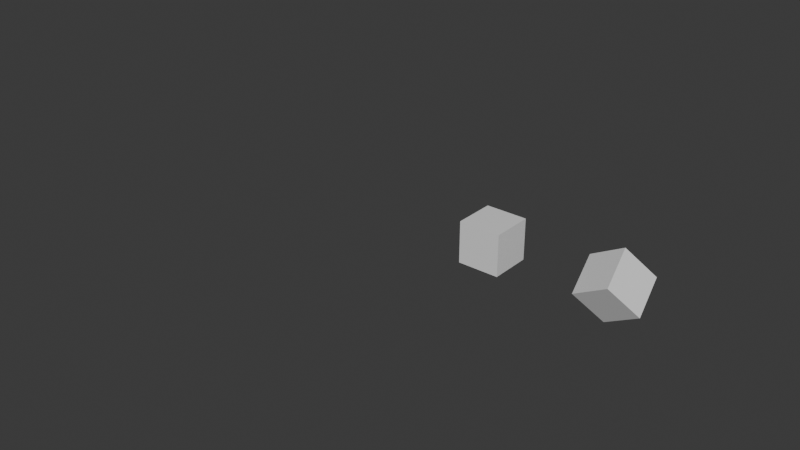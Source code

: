 # Source: MEFields.blend  (saved by Blender 4.3.32; exported with 4.5.12 LTS)
import bpy
from mathutils import Matrix  # noqa: F401  (used for matrix-valued properties, if any)

bpy.ops.wm.read_factory_settings(use_empty=True)
scene = bpy.context.scene
scene.name = 'Scene'

# ---- collections
col_collection = bpy.data.collections.new('Collection'); scene.collection.children.link(col_collection)

# ---- materials (node trees are filled in below, after node groups)
mat_material = bpy.data.materials.new('Material')
mat_material.alpha_threshold = 0.0
mat_material.roughness = 0.5
mat_material.line_color = (0.0, 0.0, 0.0, 1.0)
mat_material_001 = bpy.data.materials.new('Material.001')
mat_material_001.alpha_threshold = 0.0
mat_material_001.roughness = 0.5
mat_material_001.line_color = (0.0, 0.0, 0.0, 1.0)

# ---- material node trees
mat_material.use_nodes = True; mat_material.node_tree.nodes.clear()
_N = mat_material.node_tree.nodes; _L = mat_material.node_tree.links
n0 = _N.new('ShaderNodeOutputMaterial'); n0.name = 'Material Output'; n0.location = (300, 300)
n1 = _N.new('ShaderNodeBsdfPrincipled'); n1.name = 'Principled BSDF'; n1.location = (10, 300)
n1.inputs[3].default_value = 1.45
_L.new(n1.outputs[0], n0.inputs[0])
n0.is_active_output = True
mat_material_001.use_nodes = True; mat_material_001.node_tree.nodes.clear()
_N = mat_material_001.node_tree.nodes; _L = mat_material_001.node_tree.links
n0 = _N.new('ShaderNodeOutputMaterial'); n0.name = 'Material Output'; n0.location = (300, 300)
n1 = _N.new('ShaderNodeBsdfPrincipled'); n1.name = 'Principled BSDF'; n1.location = (10, 300)
n1.inputs[3].default_value = 1.45
_L.new(n1.outputs[0], n0.inputs[0])
n0.is_active_output = True

# ---- world
world_world = bpy.data.worlds.new('World'); scene.world = world_world
world_world.use_nodes = True; world_world.node_tree.nodes.clear()
_N = world_world.node_tree.nodes; _L = world_world.node_tree.links
n0 = _N.new('ShaderNodeOutputWorld'); n0.name = 'World Output'; n0.location = (300, 300)
n1 = _N.new('ShaderNodeBackground'); n1.name = 'Background'; n1.location = (10, 300)
n1.inputs[0].default_value = (0.05088, 0.05088, 0.05088, 1.0)
_L.new(n1.outputs[0], n0.inputs[0])
n0.is_active_output = True
world_world.color = (0.05088, 0.05088, 0.05088)
world_world.sun_shadow_jitter_overblur = 0.0

# ---- meshes
me_cube = bpy.data.meshes.new('Cube')
me_cube.from_pydata([(1.0, 1.0, 1.0), (1.0, 1.0, -1.0), (1.0, -1.0, 1.0), (1.0, -1.0, -1.0), (-1.0, 1.0, 1.0), (-1.0, 1.0, -1.0), (-1.0, -1.0, 1.0), (-1.0, -1.0, -1.0)], [], [(0, 4, 6, 2), (3, 2, 6, 7), (7, 6, 4, 5), (5, 1, 3, 7), (1, 0, 2, 3), (5, 4, 0, 1)])
_uv = me_cube.uv_layers.new(name='UVMap')
_uv.uv.foreach_set('vector', [0.625, 0.5, 0.875, 0.5, 0.875, 0.75, 0.625, 0.75, 0.375, 0.75, 0.625, 0.75, 0.625, 1.0, 0.375, 1.0, 0.375, 0.0, 0.625, 0.0, 0.625, 0.25, 0.375, 0.25, 0.125, 0.5, 0.375, 0.5, 0.375, 0.75, 0.125, 0.75, 0.375, 0.5, 0.625, 0.5, 0.625, 0.75, 0.375, 0.75, 0.375, 0.25, 0.625, 0.25, 0.625, 0.5, 0.375, 0.5])
me_cube.materials.append(mat_material)
me_cube.use_mirror_vertex_groups = False
me_cube.update()
me_cube_001 = bpy.data.meshes.new('Cube.001')
me_cube_001.from_pydata([(1.0, 1.0, 1.0), (1.0, 1.0, -1.0), (1.0, -1.0, 1.0), (1.0, -1.0, -1.0), (-1.0, 1.0, 1.0), (-1.0, 1.0, -1.0), (-1.0, -1.0, 1.0), (-1.0, -1.0, -1.0)], [], [(0, 4, 6, 2), (3, 2, 6, 7), (7, 6, 4, 5), (5, 1, 3, 7), (1, 0, 2, 3), (5, 4, 0, 1)])
_uv = me_cube_001.uv_layers.new(name='UVMap')
_uv.uv.foreach_set('vector', [0.625, 0.5, 0.875, 0.5, 0.875, 0.75, 0.625, 0.75, 0.375, 0.75, 0.625, 0.75, 0.625, 1.0, 0.375, 1.0, 0.375, 0.0, 0.625, 0.0, 0.625, 0.25, 0.375, 0.25, 0.125, 0.5, 0.375, 0.5, 0.375, 0.75, 0.125, 0.75, 0.375, 0.5, 0.625, 0.5, 0.625, 0.75, 0.375, 0.75, 0.375, 0.25, 0.625, 0.25, 0.625, 0.5, 0.375, 0.5])
me_cube_001.materials.append(mat_material_001)
me_cube_001.use_mirror_vertex_groups = False
me_cube_001.update()

# ---- curves / text
cu_cylinder = bpy.data.curves.new('Cylinder', 'CURVE')
cu_cylinder.dimensions = '3D'
_sp = cu_cylinder.splines.new('POLY'); _sp.points.add(31)
_sp.points.foreach_set('co', [0.1951, 0.9808, 0.0, 0.0, 0.3827, 0.9239, 0.0, 0.0, 0.5556, 0.8315, 0.0, 0.0, 0.7071, 0.7071, 0.0, 0.0, 0.8315, 0.5556, 0.0, 0.0, 0.9239, 0.3827, 0.0, 0.0, 0.9808, 0.1951, 0.0, 0.0, 1.0, 0.0, 0.0, 0.0, 0.9808, -0.1951, 0.0, 0.0, 0.9239, -0.3827, 0.0, 0.0, 0.8315, -0.5556, 0.0, 0.0, 0.7071, -0.7071, 0.0, 0.0, 0.5556, -0.8315, 0.0, 0.0, 0.3827, -0.9239, 0.0, 0.0, 0.1951, -0.9808, 0.0, 0.0, 0.0, -1.0, 0.0, 0.0, -0.1951, -0.9808, 0.0, 0.0, -0.3827, -0.9239, 0.0, 0.0, -0.5556, -0.8315, 0.0, 0.0, -0.7071, -0.7071, 0.0, 0.0, -0.8315, -0.5556, 0.0, 0.0, -0.9239, -0.3827, 0.0, 0.0, -0.9808, -0.1951, 0.0, 0.0, -1.0, 0.0, 0.0, 0.0, -0.9808, 0.1951, 0.0, 0.0, -0.9239, 0.3827, 0.0, 0.0, -0.8315, 0.5556, 0.0, 0.0, -0.7071, 0.7071, 0.0, 0.0, -0.5556, 0.8315, 0.0, 0.0, -0.3827, 0.9239, 0.0, 0.0, -0.1951, 0.9808, 0.0, 0.0, 0.0, 1.0, 0.0, 0.0])
_sp.order_v = 0
_sp.resolution_u = 1
_sp.resolution_v = 0
_sp.use_cyclic_u = True
_sp.use_endpoint_u = True
_sp.use_smooth = False
cu_cylinder.resolution_u = 1
cu_cylinder.fill_mode = 'FULL'
cu_plane = bpy.data.curves.new('Plane', 'CURVE')
cu_plane.dimensions = '3D'
_sp = cu_plane.splines.new('POLY'); _sp.points.add(1)
_sp.points.foreach_set('co', [0.0, -1.0, 0.0, 0.0, 0.0, 1.0, 0.0, 0.0])
_sp.order_v = 0
_sp.resolution_v = 0
_sp.use_endpoint_u = True
_sp.use_smooth = False
cu_plane.fill_mode = 'FULL'
cu_cylinder_002 = bpy.data.curves.new('Cylinder.002', 'CURVE')
cu_cylinder_002.dimensions = '3D'
_sp = cu_cylinder_002.splines.new('POLY'); _sp.points.add(31)
_sp.points.foreach_set('co', [0.1951, 0.9808, 0.0, 0.0, 0.3827, 0.9239, 0.0, 0.0, 0.5556, 0.8315, 0.0, 0.0, 0.7071, 0.7071, 0.0, 0.0, 0.8315, 0.5556, 0.0, 0.0, 0.9239, 0.3827, 0.0, 0.0, 0.9808, 0.1951, 0.0, 0.0, 1.0, 0.0, 0.0, 0.0, 0.9808, -0.1951, 0.0, 0.0, 0.9239, -0.3827, 0.0, 0.0, 0.8315, -0.5556, 0.0, 0.0, 0.7071, -0.7071, 0.0, 0.0, 0.5556, -0.8315, 0.0, 0.0, 0.3827, -0.9239, 0.0, 0.0, 0.1951, -0.9808, 0.0, 0.0, 0.0, -1.0, 0.0, 0.0, -0.1951, -0.9808, 0.0, 0.0, -0.3827, -0.9239, 0.0, 0.0, -0.5556, -0.8315, 0.0, 0.0, -0.7071, -0.7071, 0.0, 0.0, -0.8315, -0.5556, 0.0, 0.0, -0.9239, -0.3827, 0.0, 0.0, -0.9808, -0.1951, 0.0, 0.0, -1.0, 0.0, 0.0, 0.0, -0.9808, 0.1951, 0.0, 0.0, -0.9239, 0.3827, 0.0, 0.0, -0.8315, 0.5556, 0.0, 0.0, -0.7071, 0.7071, 0.0, 0.0, -0.5556, 0.8315, 0.0, 0.0, -0.3827, 0.9239, 0.0, 0.0, -0.1951, 0.9808, 0.0, 0.0, 0.0, 1.0, 0.0, 0.0])
_sp.order_v = 0
_sp.resolution_u = 1
_sp.resolution_v = 0
_sp.use_cyclic_u = True
_sp.use_endpoint_u = True
_sp.use_smooth = False
cu_cylinder_002.use_radius = False
cu_cylinder_002.resolution_u = 1
cu_cylinder_002.fill_mode = 'FULL'

# ---- objects
ob_cube = bpy.data.objects.new('Cube', me_cube)
ob_empty = bpy.data.objects.new('Empty', None)
ob_cube_001 = bpy.data.objects.new('Cube.001', me_cube_001)
ob_cylinder = bpy.data.objects.new('Cylinder', cu_cylinder)
ob_plane = bpy.data.objects.new('Plane', cu_plane)
ob_cylinder_001 = bpy.data.objects.new('Cylinder.001', cu_cylinder_002)

# ---- transforms, parenting, visibility, modifiers, constraints
ob_cube.location = (3.956, 3.002, 0.0)
ob_cube.rotation_euler = (0.7854, 0.7854, 0.7854)
ob_cube.lock_rotations_4d = False
ob_cube.empty_display_type = 'ARROWS'
ob_cube.lineart.crease_threshold = 0.0
_vg = ob_cube.vertex_groups.new(name='Group')
ob_empty.location = (0.01406, -0.02271, 0.0)
ob_empty.empty_display_type = 'SINGLE_ARROW'
ob_cube_001.location = (-2.044, 3.002, 0.0)
ob_cube_001.lock_rotations_4d = False
ob_cube_001.empty_display_type = 'ARROWS'
ob_cube_001.lineart.crease_threshold = 0.0
_vg = ob_cube_001.vertex_groups.new(name='Group')
ob_cylinder.location = (-10.52, 2.219, -0.6573)
ob_cylinder.rotation_euler = (0.5236, -0.0, 0.0)
ob_cylinder.scale = (2.814, 2.814, 2.814)
ob_plane.location = (-0.976, -5.998, -0.005759)
ob_plane.rotation_euler = (1.571, -0.0, 0.0)
ob_cylinder_001.location = (-10.52, 0.8117, 1.78)
ob_cylinder_001.rotation_euler = (0.5236, -0.0, 0.0)
ob_cylinder_001.scale = (2.814, 2.814, 2.814)

# ---- collection membership
col_collection.objects.link(ob_cube)
col_collection.objects.link(ob_empty)
col_collection.objects.link(ob_cube_001)
col_collection.objects.link(ob_cylinder)
col_collection.objects.link(ob_plane)
col_collection.objects.link(ob_cylinder_001)

# ---- scene / render settings (as saved in the file)
scene.frame_start = 1; scene.frame_end = 250; scene.frame_set(1)
scene.render.engine = 'BLENDER_EEVEE_NEXT'
bpy.context.view_layer.update()

# ---- added for rendering (the .blend has no active camera and no usable light): camera, sun
cam_auto = bpy.data.cameras.new('AutoCamera')
cam_auto.lens = 50.0
cam_auto.sensor_width = 36.0
cam_auto.clip_end = 1000.0
ob_auto_camera = bpy.data.objects.new('AutoCamera', cam_auto)
scene.collection.objects.link(ob_auto_camera)
ob_auto_camera.location = (22.0113, -32.0754, 22.4454)
ob_auto_camera.rotation_euler = (1.09748, -7.21219e-08, 0.694738)
scene.camera = ob_auto_camera
light_auto_sun = bpy.data.lights.new('AutoSun', 'SUN')
light_auto_sun.energy = 3.0
light_auto_sun.angle = 0.0523599
ob_auto_sun = bpy.data.objects.new('AutoSun', light_auto_sun)
scene.collection.objects.link(ob_auto_sun)
ob_auto_sun.rotation_euler = (0.872665, 0.174533, 0.523599)
bpy.context.view_layer.update()
